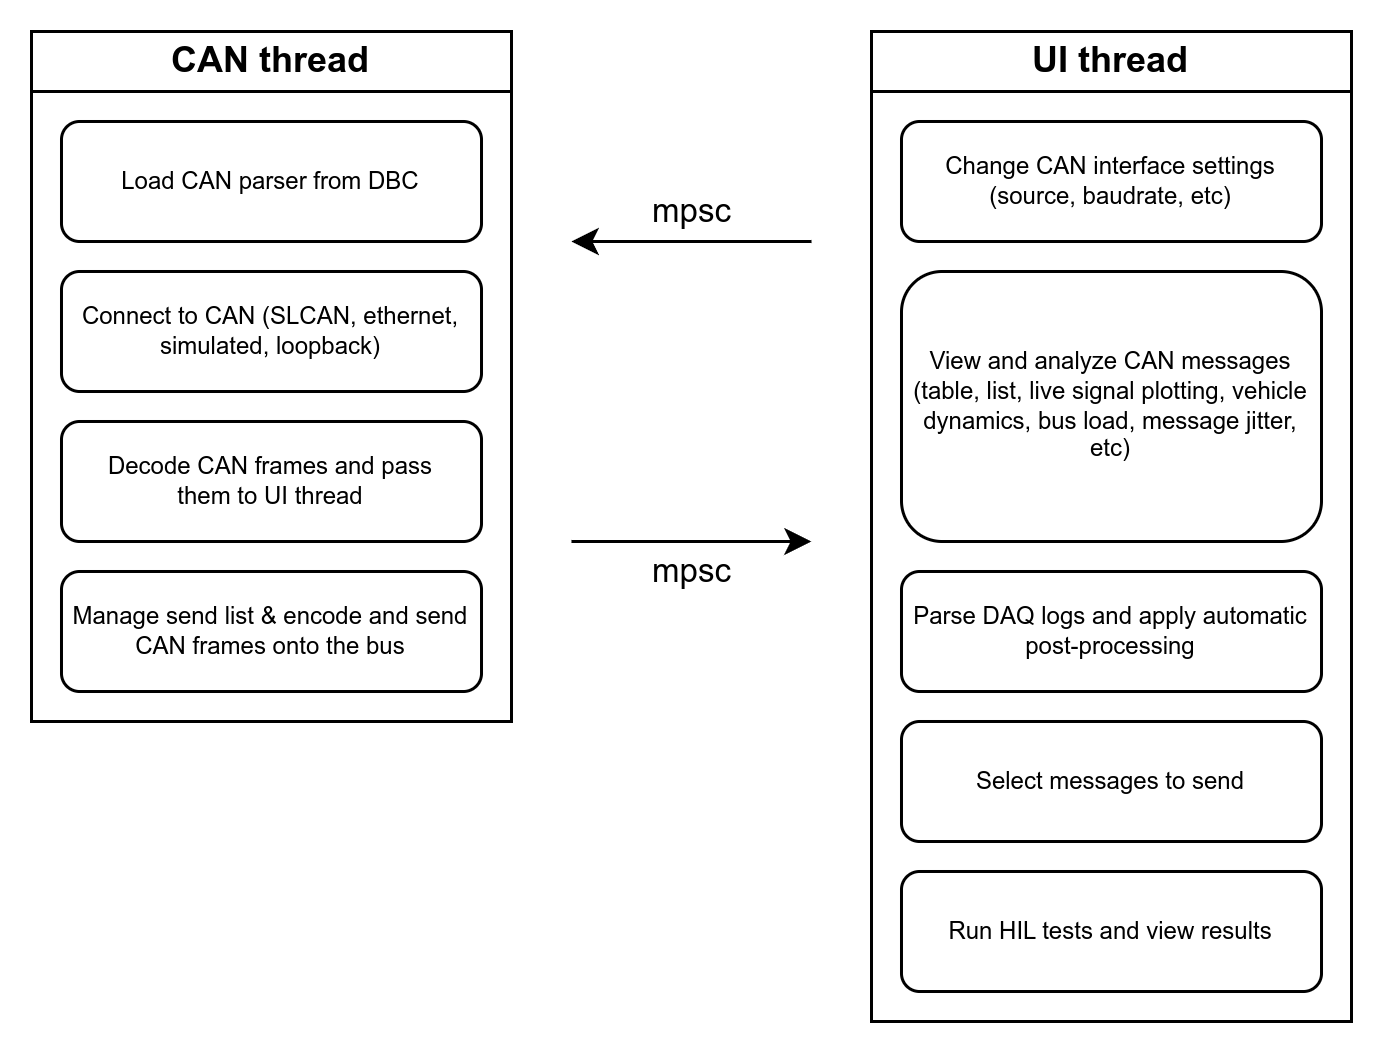

The diagram above was exported from draw.io. Its source (the exported page's mxGraphModel, read from the mxfile embedded in the PNG):
<mxGraphModel dx="528" dy="542" grid="1" gridSize="10" guides="1" tooltips="1" connect="1" arrows="1" fold="1" page="1" pageScale="1" pageWidth="850" pageHeight="1100" math="0" shadow="0">
  <root>
    <mxCell id="0" />
    <mxCell id="1" parent="0" />
    <mxCell id="2" value="CAN thread" style="swimlane;whiteSpace=wrap;html=1;startSize=20;" parent="1" vertex="1">
      <mxGeometry x="40" y="40" width="160" height="230" as="geometry" />
    </mxCell>
    <mxCell id="3" value="Connect to CAN (SLCAN, ethernet, simulated, loopback)" style="rounded=1;whiteSpace=wrap;html=1;fontSize=8;" parent="2" vertex="1">
      <mxGeometry x="10" y="80" width="140" height="40" as="geometry" />
    </mxCell>
    <mxCell id="4" value="Load CAN parser from DBC" style="rounded=1;whiteSpace=wrap;html=1;fontSize=8;" parent="2" vertex="1">
      <mxGeometry x="10" y="30" width="140" height="40" as="geometry" />
    </mxCell>
    <mxCell id="5" value="Decode CAN frames and pass&lt;div&gt;them to UI thread&lt;/div&gt;" style="rounded=1;whiteSpace=wrap;html=1;fontSize=8;" parent="2" vertex="1">
      <mxGeometry x="10" y="130" width="140" height="40" as="geometry" />
    </mxCell>
    <mxCell id="6" value="Manage send list &amp;amp; encode and send CAN frames onto the bus" style="rounded=1;whiteSpace=wrap;html=1;fontSize=8;" parent="2" vertex="1">
      <mxGeometry x="10" y="180" width="140" height="40" as="geometry" />
    </mxCell>
    <mxCell id="7" value="UI thread" style="swimlane;whiteSpace=wrap;html=1;startSize=20;" parent="1" vertex="1">
      <mxGeometry x="320" y="40" width="160" height="330" as="geometry" />
    </mxCell>
    <mxCell id="8" value="Select messages to send" style="rounded=1;whiteSpace=wrap;html=1;fontSize=8;" parent="7" vertex="1">
      <mxGeometry x="10" y="230" width="140" height="40" as="geometry" />
    </mxCell>
    <mxCell id="9" value="Parse DAQ logs and apply automatic post-processing" style="rounded=1;whiteSpace=wrap;html=1;fontSize=8;" parent="7" vertex="1">
      <mxGeometry x="10" y="180" width="140" height="40" as="geometry" />
    </mxCell>
    <mxCell id="10" value="Change CAN interface settings (source, baudrate, etc)" style="rounded=1;whiteSpace=wrap;html=1;fontSize=8;" parent="7" vertex="1">
      <mxGeometry x="10" y="30" width="140" height="40" as="geometry" />
    </mxCell>
    <mxCell id="11" value="View and analyze CAN messages (table, list, live signal plotting, vehicle dynamics, bus load, message jitter, etc)" style="rounded=1;whiteSpace=wrap;html=1;fontSize=8;" parent="7" vertex="1">
      <mxGeometry x="10" y="80" width="140" height="90" as="geometry" />
    </mxCell>
    <mxCell id="12" value="Run HIL tests and view results" style="rounded=1;whiteSpace=wrap;html=1;fontSize=8;" parent="7" vertex="1">
      <mxGeometry x="10" y="280" width="140" height="40" as="geometry" />
    </mxCell>
    <mxCell id="13" value="mpsc" style="endArrow=classic;html=1;rounded=0;" parent="1" edge="1">
      <mxGeometry y="-10" width="50" height="50" relative="1" as="geometry">
        <mxPoint as="offset" />
        <mxPoint x="300" y="110" as="sourcePoint" />
        <mxPoint x="220" y="110" as="targetPoint" />
      </mxGeometry>
    </mxCell>
    <mxCell id="14" value="mpsc" style="endArrow=classic;html=1;rounded=0;" parent="1" edge="1">
      <mxGeometry y="-10" width="50" height="50" relative="1" as="geometry">
        <mxPoint as="offset" />
        <mxPoint x="220" y="210" as="sourcePoint" />
        <mxPoint x="300" y="210" as="targetPoint" />
      </mxGeometry>
    </mxCell>
  </root>
</mxGraphModel>